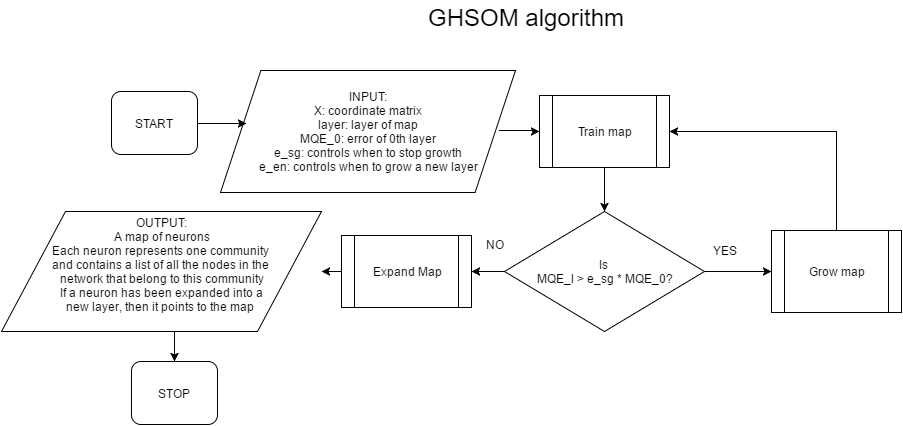

The diagram above was exported from draw.io. Its source (the exported page's mxGraphModel, read from the mxfile embedded in the PNG):
<mxGraphModel dx="1956" dy="516" grid="1" gridSize="10" guides="1" tooltips="1" connect="1" arrows="1" fold="1" page="1" pageScale="1" pageWidth="850" pageHeight="1100" math="0" shadow="0">
  <root>
    <mxCell id="0" />
    <mxCell id="1" parent="0" />
    <mxCell id="ca6690d76c7ed6d-1" value="&lt;div style=&quot;text-align: center&quot;&gt;&lt;span&gt;INPUT:&lt;/span&gt;&lt;/div&gt;&lt;div style=&quot;text-align: center&quot;&gt;X: coordinate matrix&lt;/div&gt;&lt;div style=&quot;text-align: center&quot;&gt;layer: layer of map&lt;/div&gt;&lt;div style=&quot;text-align: center&quot;&gt;MQE_0: error of 0th layer&lt;/div&gt;&lt;div style=&quot;text-align: center&quot;&gt;e_sg: controls when to stop growth&lt;/div&gt;&lt;div style=&quot;text-align: center&quot;&gt;e_en: controls when to grow a new layer&lt;/div&gt;" style="shape=parallelogram;whiteSpace=wrap;html=1;size=0.13690476190476192;" vertex="1" parent="1">
      <mxGeometry x="119" y="119" width="295" height="122" as="geometry" />
    </mxCell>
    <mxCell id="ca6690d76c7ed6d-11" value="Is&amp;nbsp;&lt;div&gt;MQE_l &amp;gt; e_sg * MQE_0?&lt;/div&gt;" style="rhombus;whiteSpace=wrap;html=1;" vertex="1" parent="1">
      <mxGeometry x="403" y="260" width="200" height="120" as="geometry" />
    </mxCell>
    <mxCell id="ca6690d76c7ed6d-17" value="YES" style="text;html=1;resizable=0;points=[];autosize=1;align=left;verticalAlign=top;spacingTop=-4;" vertex="1" parent="1">
      <mxGeometry x="610" y="290" width="40" height="20" as="geometry" />
    </mxCell>
    <mxCell id="ca6690d76c7ed6d-26" value="NO" style="text;html=1;resizable=0;points=[];autosize=1;align=left;verticalAlign=top;spacingTop=-4;" vertex="1" parent="1">
      <mxGeometry x="383" y="284" width="30" height="20" as="geometry" />
    </mxCell>
    <mxCell id="ca6690d76c7ed6d-34" value="OUTPUT:&lt;div&gt;A map of neurons&lt;/div&gt;&lt;div&gt;Each neuron represents one community&amp;nbsp;&lt;/div&gt;&lt;div&gt;and contains a list of all the nodes in the&amp;nbsp;&lt;/div&gt;&lt;div&gt;network that belong to this community&lt;/div&gt;&lt;div&gt;If a neuron has been expanded into a&lt;/div&gt;&lt;div&gt;new layer, then it points to the map&amp;nbsp;&lt;/div&gt;&lt;div&gt;&lt;div&gt;&lt;br&gt;&lt;/div&gt;&lt;/div&gt;" style="shape=parallelogram;whiteSpace=wrap;html=1;" vertex="1" parent="1">
      <mxGeometry x="-100" y="260" width="320" height="120" as="geometry" />
    </mxCell>
    <mxCell id="5e47a9daeff35772-4" value="&lt;font style=&quot;font-size: 24px&quot;&gt;GHSOM algorithm&lt;/font&gt;" style="text;html=1;resizable=0;points=[];autosize=1;align=left;verticalAlign=top;spacingTop=-4;" vertex="1" parent="1">
      <mxGeometry x="325" y="50" width="210" height="20" as="geometry" />
    </mxCell>
    <mxCell id="5e47a9daeff35772-6" value="Train map" style="shape=process;whiteSpace=wrap;html=1;" vertex="1" parent="1">
      <mxGeometry x="438" y="144" width="130" height="72" as="geometry" />
    </mxCell>
    <mxCell id="5e47a9daeff35772-7" value="Grow map" style="shape=process;whiteSpace=wrap;html=1;" vertex="1" parent="1">
      <mxGeometry x="670" y="279" width="130" height="82" as="geometry" />
    </mxCell>
    <mxCell id="5e47a9daeff35772-9" value="START" style="rounded=1;whiteSpace=wrap;html=1;" vertex="1" parent="1">
      <mxGeometry x="10" y="140" width="86" height="63" as="geometry" />
    </mxCell>
    <mxCell id="5e47a9daeff35772-15" value="Expand Map" style="shape=process;whiteSpace=wrap;html=1;" vertex="1" parent="1">
      <mxGeometry x="240" y="284" width="130" height="72" as="geometry" />
    </mxCell>
    <mxCell id="5e47a9daeff35772-17" value="STOP" style="rounded=1;whiteSpace=wrap;html=1;" vertex="1" parent="1">
      <mxGeometry x="30" y="410" width="86" height="63" as="geometry" />
    </mxCell>
    <mxCell id="6fb170f79b1b293e-2" style="edgeStyle=orthogonalEdgeStyle;rounded=0;html=1;exitX=0.946;exitY=0.492;entryX=0;entryY=0.5;jettySize=auto;orthogonalLoop=1;exitPerimeter=0;" edge="1" parent="1" source="ca6690d76c7ed6d-1" target="5e47a9daeff35772-6">
      <mxGeometry relative="1" as="geometry">
        <Array as="points">
          <mxPoint x="434" y="179" />
          <mxPoint x="434" y="180" />
        </Array>
      </mxGeometry>
    </mxCell>
    <mxCell id="6fb170f79b1b293e-4" style="edgeStyle=orthogonalEdgeStyle;rounded=0;html=1;exitX=0.5;exitY=1;entryX=0.5;entryY=0;jettySize=auto;orthogonalLoop=1;" edge="1" parent="1" source="5e47a9daeff35772-6" target="ca6690d76c7ed6d-11">
      <mxGeometry relative="1" as="geometry" />
    </mxCell>
    <mxCell id="6fb170f79b1b293e-5" style="edgeStyle=orthogonalEdgeStyle;rounded=0;html=1;exitX=1;exitY=0.5;entryX=0;entryY=0.5;jettySize=auto;orthogonalLoop=1;" edge="1" parent="1" source="ca6690d76c7ed6d-11" target="5e47a9daeff35772-7">
      <mxGeometry relative="1" as="geometry" />
    </mxCell>
    <mxCell id="6fb170f79b1b293e-6" style="edgeStyle=orthogonalEdgeStyle;rounded=0;html=1;exitX=0;exitY=0.5;entryX=1;entryY=0.5;jettySize=auto;orthogonalLoop=1;" edge="1" parent="1" source="ca6690d76c7ed6d-11" target="5e47a9daeff35772-15">
      <mxGeometry relative="1" as="geometry" />
    </mxCell>
    <mxCell id="6fb170f79b1b293e-7" style="edgeStyle=orthogonalEdgeStyle;rounded=0;html=1;exitX=0;exitY=0.5;entryX=1;entryY=0.5;jettySize=auto;orthogonalLoop=1;" edge="1" parent="1" source="5e47a9daeff35772-15" target="ca6690d76c7ed6d-34">
      <mxGeometry relative="1" as="geometry" />
    </mxCell>
    <mxCell id="6fb170f79b1b293e-9" style="edgeStyle=orthogonalEdgeStyle;rounded=0;html=1;exitX=0.5;exitY=1;entryX=0.5;entryY=0;jettySize=auto;orthogonalLoop=1;" edge="1" parent="1" source="ca6690d76c7ed6d-34" target="5e47a9daeff35772-17">
      <mxGeometry relative="1" as="geometry" />
    </mxCell>
    <mxCell id="6fb170f79b1b293e-10" style="edgeStyle=orthogonalEdgeStyle;rounded=0;html=1;exitX=1;exitY=0.5;entryX=0.088;entryY=0.434;entryPerimeter=0;jettySize=auto;orthogonalLoop=1;" edge="1" parent="1" source="5e47a9daeff35772-9" target="ca6690d76c7ed6d-1">
      <mxGeometry relative="1" as="geometry" />
    </mxCell>
    <mxCell id="6fb170f79b1b293e-11" style="edgeStyle=orthogonalEdgeStyle;rounded=0;html=1;exitX=0.5;exitY=0;entryX=1;entryY=0.5;jettySize=auto;orthogonalLoop=1;" edge="1" parent="1" source="5e47a9daeff35772-7" target="5e47a9daeff35772-6">
      <mxGeometry relative="1" as="geometry" />
    </mxCell>
  </root>
</mxGraphModel>